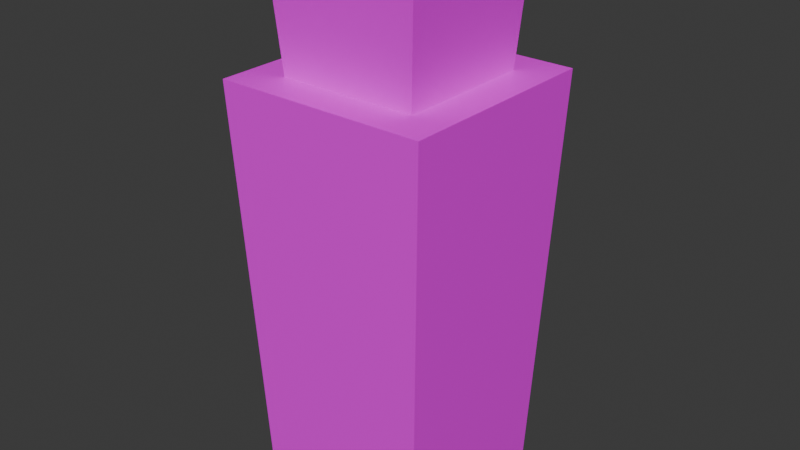 # Source: potion_small.blend  (saved by Blender 4.3.34; exported with 4.5.12 LTS)
import bpy
from mathutils import Matrix  # noqa: F401  (used for matrix-valued properties, if any)

bpy.ops.wm.read_factory_settings(use_empty=True)
scene = bpy.context.scene
scene.name = 'Scene'

# ---- collections
col_collection = bpy.data.collections.new('Collection'); scene.collection.children.link(col_collection)

# ---- images (referenced by path relative to the original .blend; pixels are not part of the script)
import os
ASSET_DIR = os.environ.get("B2B_ASSET_DIR", "")  # directory of the original .blend (textures are referenced by path, not embedded)
HERE = os.path.dirname(os.path.abspath(__file__))  # packed textures are extracted next to this script under _unpacked/

def load_image(name, relpath, width, height, colorspace="sRGB"):
    """Load a texture the original file referenced (path relative to the .blend, or extracted next to this script)."""
    p = next((c for c in (os.path.join(HERE, relpath), os.path.join(ASSET_DIR, relpath)) if relpath and os.path.exists(c)), "")
    if p:
        img = bpy.data.images.load(p, check_existing=True)
        img.name = name
    else:  # same state as the original file: an image datablock whose file is absent (Cycles renders it pink)
        img = bpy.data.images.new(name, width, height)
        img.source = "FILE"
        img.filepath = "//" + (relpath or name)
    img.colorspace_settings.name = colorspace
    return img
img_color_palette_png = load_image('color-palette.png', 'color-palette.png', 1024, 1024, 'sRGB')

# ---- materials (node trees are filled in below, after node groups)
mat_material = bpy.data.materials.new('Material')
mat_material.alpha_threshold = 0.0
mat_material.roughness = 0.5
mat_material.line_color = (0.0, 0.0, 0.0, 1.0)

# ---- material node trees
mat_material.use_nodes = True; mat_material.node_tree.nodes.clear()
_N = mat_material.node_tree.nodes; _L = mat_material.node_tree.links
n0 = _N.new('ShaderNodeOutputMaterial'); n0.name = 'Material Output'; n0.location = (300, 300)
n1 = _N.new('ShaderNodeBsdfPrincipled'); n1.name = 'Principled BSDF'; n1.location = (10, 300)
n1.inputs[3].default_value = 1.45
n2 = _N.new('ShaderNodeTexImage'); n2.name = 'Image Texture'; n2.location = (-280, 260)
n2.image = img_color_palette_png
_L.new(n1.outputs[0], n0.inputs[0])
_L.new(n2.outputs[0], n1.inputs[0])
n0.is_active_output = True

# ---- world
world_world = bpy.data.worlds.new('World'); scene.world = world_world
world_world.use_nodes = True; world_world.node_tree.nodes.clear()
_N = world_world.node_tree.nodes; _L = world_world.node_tree.links
n0 = _N.new('ShaderNodeOutputWorld'); n0.name = 'World Output'; n0.location = (300, 300)
n1 = _N.new('ShaderNodeBackground'); n1.name = 'Background'; n1.location = (10, 300)
n1.inputs[0].default_value = (0.05088, 0.05088, 0.05088, 1.0)
_L.new(n1.outputs[0], n0.inputs[0])
n0.is_active_output = True
world_world.color = (0.05088, 0.05088, 0.05088)
world_world.sun_shadow_jitter_overblur = 0.0

# ---- meshes
me_cube = bpy.data.meshes.new('Cube')
me_cube.from_pydata([(1.414, 1.414, 4.396), (1.197, 1.197, -1.197), (1.414, -1.414, 4.396), (1.197, -1.197, -1.197), (-1.414, 1.414, 4.396), (-1.197, 1.197, -1.197), (-1.414, -1.414, 4.396), (-1.197, -1.197, -1.197), (-0.8854, -0.8854, 3.795), (-1.043, -1.043, 6.113), (-0.8854, 0.8854, 3.795), (-1.043, 1.043, 6.113), (0.8854, -0.8854, 3.795), (1.043, -1.043, 6.113), (0.8854, 0.8854, 3.795), (1.043, 1.043, 6.113)], [], [(0, 4, 6, 2), (3, 2, 6, 7), (7, 6, 4, 5), (5, 1, 3, 7), (1, 0, 2, 3), (5, 4, 0, 1), (8, 9, 11, 10), (10, 11, 15, 14), (14, 15, 13, 12), (12, 13, 9, 8), (10, 14, 12, 8), (15, 11, 9, 13)])
_uv = me_cube.uv_layers.new(name='UVMap')
_uv.uv.foreach_set('vector', [0.8214, 0.6484, 0.8315, 0.6484, 0.8315, 0.6585, 0.8214, 0.6585, 0.829, 0.7288, 0.839, 0.7288, 0.839, 0.7388, 0.829, 0.7388, 0.8348, 0.6381, 0.8449, 0.6381, 0.8449, 0.6482, 0.8348, 0.6482, 0.8189, 0.7188, 0.829, 0.7188, 0.829, 0.7288, 0.8189, 0.7288, 0.8348, 0.6582, 0.8449, 0.6582, 0.8449, 0.6682, 0.8348, 0.6682, 0.829, 0.7087, 0.839, 0.7087, 0.839, 0.7188, 0.829, 0.7188, 0.6061, 0.2582, 0.6166, 0.2582, 0.6166, 0.2688, 0.6061, 0.2688, 0.6061, 0.2688, 0.6166, 0.2688, 0.6166, 0.2793, 0.6061, 0.2793, 0.6061, 0.2793, 0.6166, 0.2793, 0.6166, 0.2898, 0.6061, 0.2898, 0.6061, 0.2898, 0.6166, 0.2898, 0.6166, 0.3004, 0.6061, 0.3004, 0.5955, 0.2793, 0.6061, 0.2793, 0.6061, 0.2898, 0.5955, 0.2898, 0.6166, 0.2793, 0.6271, 0.2793, 0.6271, 0.2898, 0.6166, 0.2898])
me_cube.materials.append(mat_material)
me_cube.use_mirror_vertex_groups = False
me_cube.update()

# ---- objects
ob_main = bpy.data.objects.new('main', me_cube)

# ---- transforms, parenting, visibility, modifiers, constraints
ob_main.location = (0.0, 0.0, 0.0)
ob_main.lock_rotations_4d = False
ob_main.empty_display_type = 'ARROWS'
ob_main.lineart.crease_threshold = 0.0

# ---- collection membership
col_collection.objects.link(ob_main)

# ---- scene / render settings (as saved in the file)
scene.frame_start = 1; scene.frame_end = 250; scene.frame_set(1)
scene.render.engine = 'BLENDER_EEVEE_NEXT'
bpy.context.view_layer.update()

# ---- added for rendering (the .blend has no active camera and no usable light): camera, sun
cam_auto = bpy.data.cameras.new('AutoCamera')
cam_auto.lens = 50.0
cam_auto.sensor_width = 36.0
cam_auto.clip_end = 1000.0
ob_auto_camera = bpy.data.objects.new('AutoCamera', cam_auto)
scene.collection.objects.link(ob_auto_camera)
ob_auto_camera.location = (7.70942, -9.2513, 8.62591)
ob_auto_camera.rotation_euler = (1.09748, -7.21219e-08, 0.694738)
scene.camera = ob_auto_camera
light_auto_sun = bpy.data.lights.new('AutoSun', 'SUN')
light_auto_sun.energy = 3.0
light_auto_sun.angle = 0.0523599
ob_auto_sun = bpy.data.objects.new('AutoSun', light_auto_sun)
scene.collection.objects.link(ob_auto_sun)
ob_auto_sun.rotation_euler = (0.872665, 0.174533, 0.523599)
bpy.context.view_layer.update()
